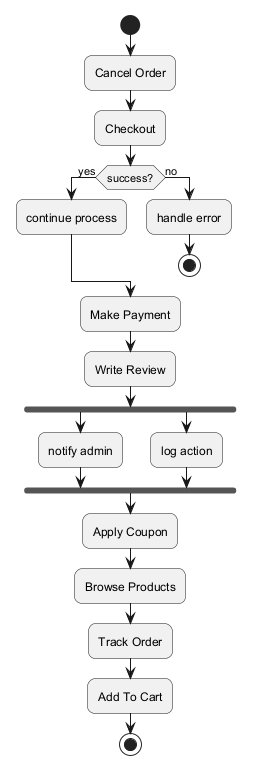

The diagram above was rendered by PlantUML. Its source (embedded in the PNG):
@startuml
skinparam backgroundColor #FFFFFF
skinparam roundCorner 15
start
:Cancel Order;
:Checkout;
if (success?) then (yes)
:continue process;
else (no)
:handle error;
stop
endif
:Make Payment;
:Write Review;
fork
:notify admin;
fork again
:log action;
end fork
:Apply Coupon;
:Browse Products;
:Track Order;
:Add To Cart;
stop
@enduml